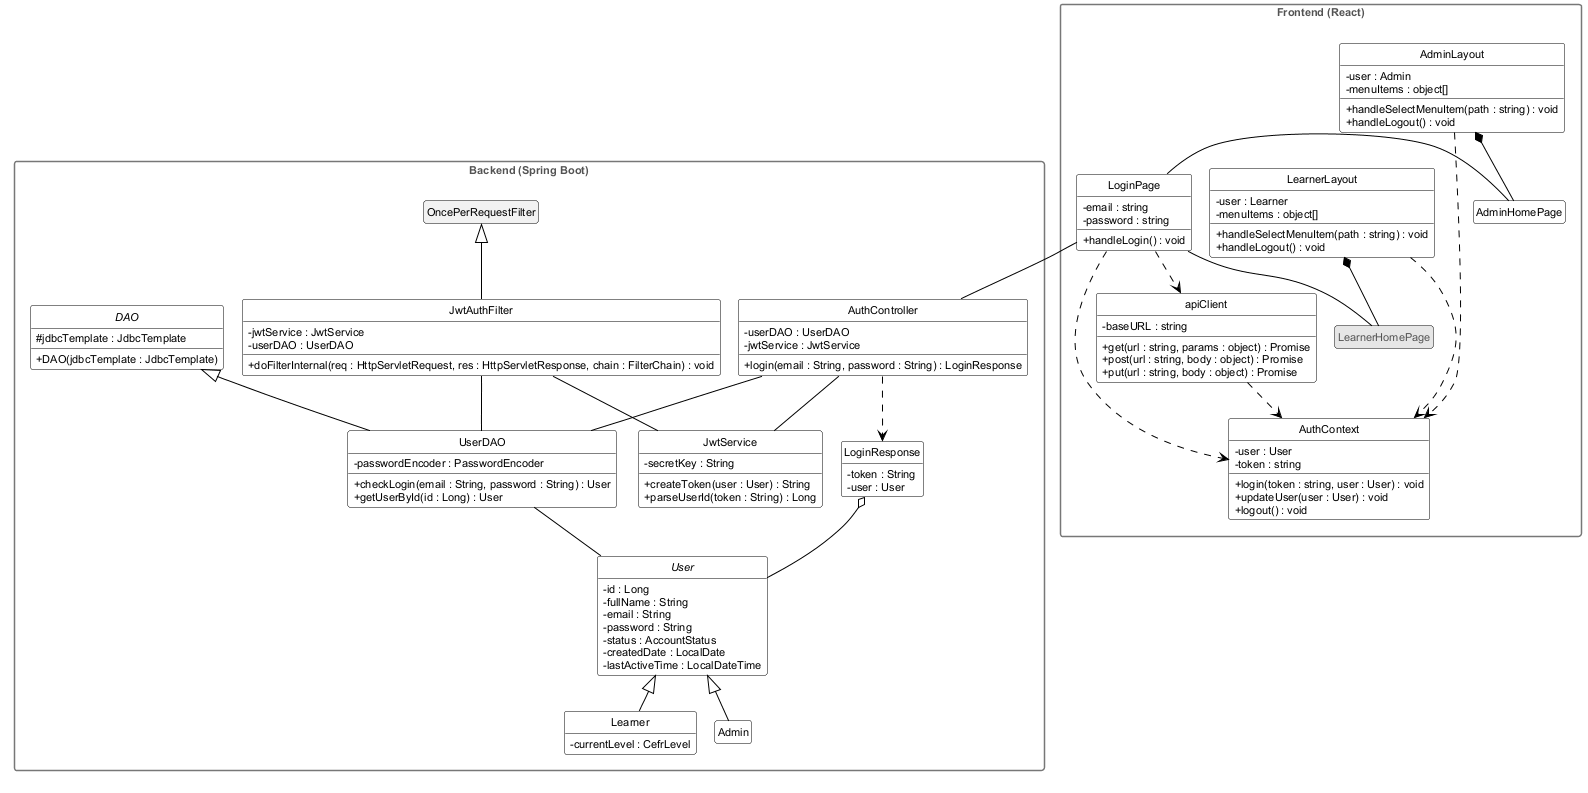

The diagram above was rendered by PlantUML. Its source (embedded in the PNG):
@startuml dc-a1-dang-nhap
!include _style-dc.iuml

package "Frontend (React)" {
  class LoginPage {
    -email : string
    -password : string
    +handleLogin() : void
  }
  class AdminLayout {
    -user : Admin
    -menuItems : object[]
    +handleSelectMenuItem(path : string) : void
    +handleLogout() : void
  }
  class LearnerLayout {
    -user : Learner
    -menuItems : object[]
    +handleSelectMenuItem(path : string) : void
    +handleLogout() : void
  }
  class AdminHomePage
  class LearnerHomePage <<ngoai>>
  class AuthContext {
    -user : User
    -token : string
    +login(token : string, user : User) : void
    +updateUser(user : User) : void
    +logout() : void
  }
  class apiClient {
    -baseURL : string
    +get(url : string, params : object) : Promise
    +post(url : string, body : object) : Promise
    +put(url : string, body : object) : Promise
  }
}

package "Backend (Spring Boot)" {
  class AuthController {
    -userDAO : UserDAO
    -jwtService : JwtService
    +login(email : String, password : String) : LoginResponse
  }
  class LoginResponse {
    -token : String
    -user : User
  }
  class JwtService {
    -secretKey : String
    +createToken(user : User) : String
    +parseUserId(token : String) : Long
  }
  class OncePerRequestFilter <<khung>>
  class JwtAuthFilter {
    -jwtService : JwtService
    -userDAO : UserDAO
    +doFilterInternal(req : HttpServletRequest, res : HttpServletResponse, chain : FilterChain) : void
  }
  abstract class DAO {
    #jdbcTemplate : JdbcTemplate
    +DAO(jdbcTemplate : JdbcTemplate)
  }
  class UserDAO {
    -passwordEncoder : PasswordEncoder
    +checkLogin(email : String, password : String) : User
    +getUserById(id : Long) : User
  }
  abstract class User {
    -id : Long
    -fullName : String
    -email : String
    -password : String
    -status : AccountStatus
    -createdDate : LocalDate
    -lastActiveTime : LocalDateTime
  }
  class Learner {
    -currentLevel : CefrLevel
  }
  class Admin
}

LoginPage -right- AdminHomePage
LoginPage -- LearnerHomePage
AdminLayout *-- AdminHomePage
LearnerLayout *-- LearnerHomePage
LoginPage ..> apiClient
LoginPage ..> AuthContext
AdminLayout ..> AuthContext
LearnerLayout ..> AuthContext
apiClient ..> AuthContext

LoginPage -- AuthController
AuthController -- UserDAO
AuthController -- JwtService
AuthController ..> LoginResponse
LoginResponse o-- User
OncePerRequestFilter <|-- JwtAuthFilter
JwtAuthFilter -- JwtService
JwtAuthFilter -- UserDAO
DAO <|-- UserDAO
UserDAO -- User
User <|-- Learner
User <|-- Admin
@enduml